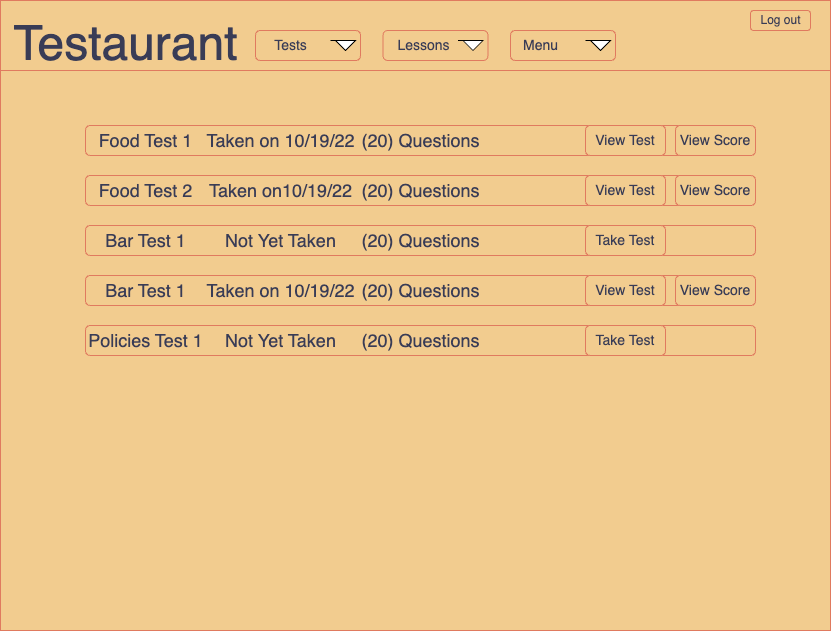

The diagram above was exported from draw.io. Its source (the exported page's mxGraphModel, read from the mxfile embedded in the PNG):
<mxGraphModel dx="899" dy="627" grid="1" gridSize="10" guides="1" tooltips="1" connect="1" arrows="1" fold="1" page="1" pageScale="1" pageWidth="850" pageHeight="1100" background="#F4F1DE" math="0" shadow="0" extFonts="Permanent Marker^https://fonts.googleapis.com/css?family=Permanent+Marker">
  <root>
    <mxCell id="42KeFRlueGghPDbxTp2L-0" />
    <mxCell id="42KeFRlueGghPDbxTp2L-1" parent="42KeFRlueGghPDbxTp2L-0" />
    <mxCell id="42KeFRlueGghPDbxTp2L-2" value="" style="rounded=0;whiteSpace=wrap;html=1;fillColor=#F2CC8F;strokeColor=#E07A5F;fontColor=#393C56;" vertex="1" parent="42KeFRlueGghPDbxTp2L-1">
      <mxGeometry x="10" y="20" width="830" height="630" as="geometry" />
    </mxCell>
    <mxCell id="42KeFRlueGghPDbxTp2L-3" value="" style="rounded=0;whiteSpace=wrap;html=1;fillColor=#F2CC8F;strokeColor=#E07A5F;fontColor=#393C56;" vertex="1" parent="42KeFRlueGghPDbxTp2L-1">
      <mxGeometry x="10" y="20" width="830" height="70" as="geometry" />
    </mxCell>
    <mxCell id="42KeFRlueGghPDbxTp2L-4" value="" style="rounded=1;whiteSpace=wrap;html=1;fontSize=24;fillColor=#F2CC8F;strokeColor=#E07A5F;fontColor=#393C56;" vertex="1" parent="42KeFRlueGghPDbxTp2L-1">
      <mxGeometry x="265" y="50" width="105" height="30" as="geometry" />
    </mxCell>
    <mxCell id="42KeFRlueGghPDbxTp2L-5" value="&lt;font style=&quot;font-size: 14px;&quot;&gt;Tests&lt;/font&gt;" style="text;html=1;resizable=0;autosize=1;align=center;verticalAlign=middle;points=[];fillColor=none;strokeColor=none;rounded=0;fontColor=#393C56;" vertex="1" parent="42KeFRlueGghPDbxTp2L-1">
      <mxGeometry x="270" y="50" width="60" height="30" as="geometry" />
    </mxCell>
    <mxCell id="42KeFRlueGghPDbxTp2L-6" value="" style="rounded=1;whiteSpace=wrap;html=1;fontSize=24;fillColor=#F2CC8F;strokeColor=#E07A5F;fontColor=#393C56;" vertex="1" parent="42KeFRlueGghPDbxTp2L-1">
      <mxGeometry x="392.5" y="50" width="105" height="30" as="geometry" />
    </mxCell>
    <mxCell id="42KeFRlueGghPDbxTp2L-7" value="&lt;font style=&quot;font-size: 14px;&quot;&gt;Lessons&lt;/font&gt;" style="text;html=1;resizable=0;autosize=1;align=center;verticalAlign=middle;points=[];fillColor=none;strokeColor=none;rounded=0;fontColor=#393C56;" vertex="1" parent="42KeFRlueGghPDbxTp2L-1">
      <mxGeometry x="392.5" y="50" width="80" height="30" as="geometry" />
    </mxCell>
    <mxCell id="42KeFRlueGghPDbxTp2L-8" value="" style="rounded=1;whiteSpace=wrap;html=1;fontSize=24;fillColor=#F2CC8F;strokeColor=#E07A5F;fontColor=#393C56;" vertex="1" parent="42KeFRlueGghPDbxTp2L-1">
      <mxGeometry x="520" y="50" width="105" height="30" as="geometry" />
    </mxCell>
    <mxCell id="42KeFRlueGghPDbxTp2L-9" value="&lt;span style=&quot;font-size: 14px;&quot;&gt;Menu&lt;/span&gt;" style="text;html=1;resizable=0;autosize=1;align=center;verticalAlign=middle;points=[];fillColor=none;strokeColor=none;rounded=0;fontColor=#393C56;" vertex="1" parent="42KeFRlueGghPDbxTp2L-1">
      <mxGeometry x="520" y="50" width="60" height="30" as="geometry" />
    </mxCell>
    <mxCell id="42KeFRlueGghPDbxTp2L-12" value="" style="rounded=1;whiteSpace=wrap;html=1;fontSize=24;fillColor=#F2CC8F;strokeColor=#E07A5F;fontColor=#393C56;" vertex="1" parent="42KeFRlueGghPDbxTp2L-1">
      <mxGeometry x="760" y="30" width="60" height="20" as="geometry" />
    </mxCell>
    <mxCell id="42KeFRlueGghPDbxTp2L-13" value="&lt;font style=&quot;font-size: 12px;&quot;&gt;Log out&lt;/font&gt;" style="text;html=1;resizable=0;autosize=1;align=center;verticalAlign=middle;points=[];fillColor=none;strokeColor=none;rounded=0;fontColor=#393C56;" vertex="1" parent="42KeFRlueGghPDbxTp2L-1">
      <mxGeometry x="760" y="25" width="60" height="30" as="geometry" />
    </mxCell>
    <mxCell id="42KeFRlueGghPDbxTp2L-14" value="" style="rounded=1;whiteSpace=wrap;html=1;fontSize=14;fillColor=#F2CC8F;strokeColor=#E07A5F;fontColor=#393C56;" vertex="1" parent="42KeFRlueGghPDbxTp2L-1">
      <mxGeometry x="95" y="145" width="670" height="30" as="geometry" />
    </mxCell>
    <mxCell id="42KeFRlueGghPDbxTp2L-15" value="" style="html=1;shadow=0;dashed=0;align=center;verticalAlign=middle;shape=mxgraph.arrows2.jumpInArrow;dy=15;dx=38;arrowHead=55;fontSize=36;direction=south;" vertex="1" parent="42KeFRlueGghPDbxTp2L-1">
      <mxGeometry x="345" y="60" width="20" height="10" as="geometry" />
    </mxCell>
    <mxCell id="42KeFRlueGghPDbxTp2L-16" value="" style="html=1;shadow=0;dashed=0;align=center;verticalAlign=middle;shape=mxgraph.arrows2.jumpInArrow;dy=15;dx=38;arrowHead=55;fontSize=36;direction=south;" vertex="1" parent="42KeFRlueGghPDbxTp2L-1">
      <mxGeometry x="472.5" y="60" width="20" height="10" as="geometry" />
    </mxCell>
    <mxCell id="42KeFRlueGghPDbxTp2L-17" value="" style="html=1;shadow=0;dashed=0;align=center;verticalAlign=middle;shape=mxgraph.arrows2.jumpInArrow;dy=15;dx=38;arrowHead=55;fontSize=36;direction=south;" vertex="1" parent="42KeFRlueGghPDbxTp2L-1">
      <mxGeometry x="600" y="60" width="20" height="10" as="geometry" />
    </mxCell>
    <mxCell id="42KeFRlueGghPDbxTp2L-19" value="&lt;font style=&quot;font-size: 48px;&quot;&gt;Testaurant&lt;/font&gt;" style="text;html=1;resizable=0;autosize=1;align=center;verticalAlign=middle;points=[];fillColor=none;strokeColor=none;rounded=0;fontColor=#393C56;" vertex="1" parent="42KeFRlueGghPDbxTp2L-1">
      <mxGeometry x="10" y="27.5" width="250" height="70" as="geometry" />
    </mxCell>
    <mxCell id="42KeFRlueGghPDbxTp2L-21" value="View Score" style="rounded=1;whiteSpace=wrap;html=1;fontSize=14;fillColor=#F2CC8F;strokeColor=#E07A5F;fontColor=#393C56;" vertex="1" parent="42KeFRlueGghPDbxTp2L-1">
      <mxGeometry x="685" y="145" width="80" height="30" as="geometry" />
    </mxCell>
    <mxCell id="42KeFRlueGghPDbxTp2L-22" value="View Test" style="rounded=1;whiteSpace=wrap;html=1;fontSize=14;fillColor=#F2CC8F;strokeColor=#E07A5F;fontColor=#393C56;" vertex="1" parent="42KeFRlueGghPDbxTp2L-1">
      <mxGeometry x="595" y="145" width="80" height="30" as="geometry" />
    </mxCell>
    <mxCell id="42KeFRlueGghPDbxTp2L-23" value="&lt;span style=&quot;font-size: 18px;&quot;&gt;(20) Questions&lt;/span&gt;" style="text;html=1;resizable=0;autosize=1;align=center;verticalAlign=middle;points=[];fillColor=none;strokeColor=none;rounded=0;fontSize=14;fontColor=#393C56;" vertex="1" parent="42KeFRlueGghPDbxTp2L-1">
      <mxGeometry x="360" y="140" width="140" height="40" as="geometry" />
    </mxCell>
    <mxCell id="42KeFRlueGghPDbxTp2L-24" value="" style="rounded=1;whiteSpace=wrap;html=1;fontSize=14;fillColor=#F2CC8F;strokeColor=#E07A5F;fontColor=#393C56;" vertex="1" parent="42KeFRlueGghPDbxTp2L-1">
      <mxGeometry x="95" y="195" width="670" height="30" as="geometry" />
    </mxCell>
    <mxCell id="42KeFRlueGghPDbxTp2L-25" value="&lt;font style=&quot;font-size: 18px;&quot;&gt;Food Test 2&lt;/font&gt;" style="text;html=1;resizable=0;autosize=1;align=center;verticalAlign=middle;points=[];fillColor=none;strokeColor=none;rounded=0;fontSize=14;fontColor=#393C56;" vertex="1" parent="42KeFRlueGghPDbxTp2L-1">
      <mxGeometry x="95" y="190" width="120" height="40" as="geometry" />
    </mxCell>
    <mxCell id="42KeFRlueGghPDbxTp2L-27" value="View Score" style="rounded=1;whiteSpace=wrap;html=1;fontSize=14;fillColor=#F2CC8F;strokeColor=#E07A5F;fontColor=#393C56;" vertex="1" parent="42KeFRlueGghPDbxTp2L-1">
      <mxGeometry x="685" y="195" width="80" height="30" as="geometry" />
    </mxCell>
    <mxCell id="42KeFRlueGghPDbxTp2L-28" value="View Test" style="rounded=1;whiteSpace=wrap;html=1;fontSize=14;fillColor=#F2CC8F;strokeColor=#E07A5F;fontColor=#393C56;" vertex="1" parent="42KeFRlueGghPDbxTp2L-1">
      <mxGeometry x="595" y="195" width="80" height="30" as="geometry" />
    </mxCell>
    <mxCell id="42KeFRlueGghPDbxTp2L-29" value="&lt;span style=&quot;font-size: 18px;&quot;&gt;(20) Questions&lt;/span&gt;" style="text;html=1;resizable=0;autosize=1;align=center;verticalAlign=middle;points=[];fillColor=none;strokeColor=none;rounded=0;fontSize=14;fontColor=#393C56;" vertex="1" parent="42KeFRlueGghPDbxTp2L-1">
      <mxGeometry x="360" y="190" width="140" height="40" as="geometry" />
    </mxCell>
    <mxCell id="42KeFRlueGghPDbxTp2L-30" value="&lt;font style=&quot;font-size: 18px;&quot;&gt;Food Test 1&lt;/font&gt;" style="text;html=1;resizable=0;autosize=1;align=center;verticalAlign=middle;points=[];fillColor=none;strokeColor=none;rounded=0;fontSize=14;fontColor=#393C56;" vertex="1" parent="42KeFRlueGghPDbxTp2L-1">
      <mxGeometry x="95" y="140" width="120" height="40" as="geometry" />
    </mxCell>
    <mxCell id="42KeFRlueGghPDbxTp2L-31" value="&lt;font style=&quot;font-size: 18px;&quot;&gt;Taken on10/19/22&lt;/font&gt;" style="text;html=1;resizable=0;autosize=1;align=center;verticalAlign=middle;points=[];fillColor=none;strokeColor=none;rounded=0;fontSize=14;fontColor=#393C56;" vertex="1" parent="42KeFRlueGghPDbxTp2L-1">
      <mxGeometry x="205" y="190" width="170" height="40" as="geometry" />
    </mxCell>
    <mxCell id="42KeFRlueGghPDbxTp2L-32" value="&lt;font style=&quot;font-size: 18px;&quot;&gt;Taken on 10/19/22&lt;/font&gt;" style="text;html=1;resizable=0;autosize=1;align=center;verticalAlign=middle;points=[];fillColor=none;strokeColor=none;rounded=0;fontSize=14;fontColor=#393C56;" vertex="1" parent="42KeFRlueGghPDbxTp2L-1">
      <mxGeometry x="205" y="140" width="170" height="40" as="geometry" />
    </mxCell>
    <mxCell id="42KeFRlueGghPDbxTp2L-33" value="" style="rounded=1;whiteSpace=wrap;html=1;fontSize=14;fillColor=#F2CC8F;strokeColor=#E07A5F;fontColor=#393C56;" vertex="1" parent="42KeFRlueGghPDbxTp2L-1">
      <mxGeometry x="95" y="245" width="670" height="30" as="geometry" />
    </mxCell>
    <mxCell id="42KeFRlueGghPDbxTp2L-34" value="&lt;font style=&quot;font-size: 18px;&quot;&gt;Bar Test 1&lt;/font&gt;" style="text;html=1;resizable=0;autosize=1;align=center;verticalAlign=middle;points=[];fillColor=none;strokeColor=none;rounded=0;fontSize=14;fontColor=#393C56;" vertex="1" parent="42KeFRlueGghPDbxTp2L-1">
      <mxGeometry x="105" y="240" width="100" height="40" as="geometry" />
    </mxCell>
    <mxCell id="42KeFRlueGghPDbxTp2L-37" value="Take Test" style="rounded=1;whiteSpace=wrap;html=1;fontSize=14;fillColor=#F2CC8F;strokeColor=#E07A5F;fontColor=#393C56;" vertex="1" parent="42KeFRlueGghPDbxTp2L-1">
      <mxGeometry x="595" y="245" width="80" height="30" as="geometry" />
    </mxCell>
    <mxCell id="42KeFRlueGghPDbxTp2L-38" value="&lt;span style=&quot;font-size: 18px;&quot;&gt;(20) Questions&lt;/span&gt;" style="text;html=1;resizable=0;autosize=1;align=center;verticalAlign=middle;points=[];fillColor=none;strokeColor=none;rounded=0;fontSize=14;fontColor=#393C56;" vertex="1" parent="42KeFRlueGghPDbxTp2L-1">
      <mxGeometry x="360" y="240" width="140" height="40" as="geometry" />
    </mxCell>
    <mxCell id="42KeFRlueGghPDbxTp2L-39" value="&lt;font style=&quot;font-size: 18px;&quot;&gt;Not Yet Taken&lt;/font&gt;" style="text;html=1;resizable=0;autosize=1;align=center;verticalAlign=middle;points=[];fillColor=none;strokeColor=none;rounded=0;fontSize=14;fontColor=#393C56;" vertex="1" parent="42KeFRlueGghPDbxTp2L-1">
      <mxGeometry x="225" y="240" width="130" height="40" as="geometry" />
    </mxCell>
    <mxCell id="42KeFRlueGghPDbxTp2L-40" value="" style="rounded=1;whiteSpace=wrap;html=1;fontSize=14;fillColor=#F2CC8F;strokeColor=#E07A5F;fontColor=#393C56;" vertex="1" parent="42KeFRlueGghPDbxTp2L-1">
      <mxGeometry x="95" y="295" width="670" height="30" as="geometry" />
    </mxCell>
    <mxCell id="42KeFRlueGghPDbxTp2L-42" value="View Score" style="rounded=1;whiteSpace=wrap;html=1;fontSize=14;fillColor=#F2CC8F;strokeColor=#E07A5F;fontColor=#393C56;" vertex="1" parent="42KeFRlueGghPDbxTp2L-1">
      <mxGeometry x="685" y="295" width="80" height="30" as="geometry" />
    </mxCell>
    <mxCell id="42KeFRlueGghPDbxTp2L-43" value="View Test" style="rounded=1;whiteSpace=wrap;html=1;fontSize=14;fillColor=#F2CC8F;strokeColor=#E07A5F;fontColor=#393C56;" vertex="1" parent="42KeFRlueGghPDbxTp2L-1">
      <mxGeometry x="595" y="295" width="80" height="30" as="geometry" />
    </mxCell>
    <mxCell id="42KeFRlueGghPDbxTp2L-44" value="&lt;font style=&quot;font-size: 18px;&quot;&gt;Bar Test 1&lt;/font&gt;" style="text;html=1;resizable=0;autosize=1;align=center;verticalAlign=middle;points=[];fillColor=none;strokeColor=none;rounded=0;fontSize=14;fontColor=#393C56;" vertex="1" parent="42KeFRlueGghPDbxTp2L-1">
      <mxGeometry x="105" y="290" width="100" height="40" as="geometry" />
    </mxCell>
    <mxCell id="42KeFRlueGghPDbxTp2L-45" value="&lt;font style=&quot;font-size: 18px;&quot;&gt;Taken on 10/19/22&lt;/font&gt;" style="text;html=1;resizable=0;autosize=1;align=center;verticalAlign=middle;points=[];fillColor=none;strokeColor=none;rounded=0;fontSize=14;fontColor=#393C56;" vertex="1" parent="42KeFRlueGghPDbxTp2L-1">
      <mxGeometry x="205" y="290" width="170" height="40" as="geometry" />
    </mxCell>
    <mxCell id="42KeFRlueGghPDbxTp2L-46" value="&lt;span style=&quot;font-size: 18px;&quot;&gt;(20) Questions&lt;/span&gt;" style="text;html=1;resizable=0;autosize=1;align=center;verticalAlign=middle;points=[];fillColor=none;strokeColor=none;rounded=0;fontSize=14;fontColor=#393C56;" vertex="1" parent="42KeFRlueGghPDbxTp2L-1">
      <mxGeometry x="360" y="290" width="140" height="40" as="geometry" />
    </mxCell>
    <mxCell id="42KeFRlueGghPDbxTp2L-47" value="" style="rounded=1;whiteSpace=wrap;html=1;fontSize=14;fillColor=#F2CC8F;strokeColor=#E07A5F;fontColor=#393C56;" vertex="1" parent="42KeFRlueGghPDbxTp2L-1">
      <mxGeometry x="95" y="345" width="670" height="30" as="geometry" />
    </mxCell>
    <mxCell id="42KeFRlueGghPDbxTp2L-50" value="Take Test" style="rounded=1;whiteSpace=wrap;html=1;fontSize=14;fillColor=#F2CC8F;strokeColor=#E07A5F;fontColor=#393C56;" vertex="1" parent="42KeFRlueGghPDbxTp2L-1">
      <mxGeometry x="595" y="345" width="80" height="30" as="geometry" />
    </mxCell>
    <mxCell id="42KeFRlueGghPDbxTp2L-51" value="&lt;font style=&quot;font-size: 18px;&quot;&gt;Policies Test 1&lt;/font&gt;" style="text;html=1;resizable=0;autosize=1;align=center;verticalAlign=middle;points=[];fillColor=none;strokeColor=none;rounded=0;fontSize=14;fontColor=#393C56;" vertex="1" parent="42KeFRlueGghPDbxTp2L-1">
      <mxGeometry x="85" y="340" width="140" height="40" as="geometry" />
    </mxCell>
    <mxCell id="42KeFRlueGghPDbxTp2L-52" value="&lt;font style=&quot;font-size: 18px;&quot;&gt;Not Yet Taken&lt;/font&gt;" style="text;html=1;resizable=0;autosize=1;align=center;verticalAlign=middle;points=[];fillColor=none;strokeColor=none;rounded=0;fontSize=14;fontColor=#393C56;" vertex="1" parent="42KeFRlueGghPDbxTp2L-1">
      <mxGeometry x="225" y="340" width="130" height="40" as="geometry" />
    </mxCell>
    <mxCell id="42KeFRlueGghPDbxTp2L-53" value="&lt;span style=&quot;font-size: 18px;&quot;&gt;(20) Questions&lt;/span&gt;" style="text;html=1;resizable=0;autosize=1;align=center;verticalAlign=middle;points=[];fillColor=none;strokeColor=none;rounded=0;fontSize=14;fontColor=#393C56;" vertex="1" parent="42KeFRlueGghPDbxTp2L-1">
      <mxGeometry x="360" y="340" width="140" height="40" as="geometry" />
    </mxCell>
  </root>
</mxGraphModel>